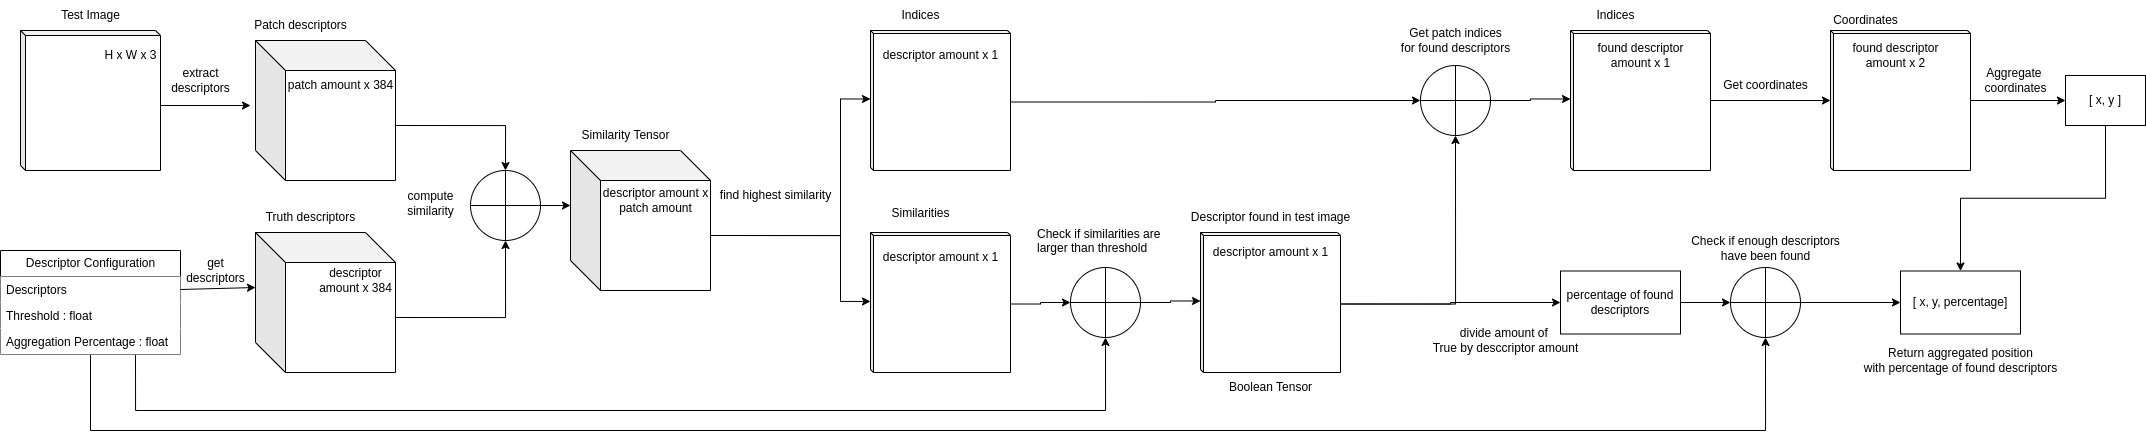

The diagram above was exported from draw.io. Its source (the exported page's mxGraphModel, read from the mxfile embedded in the PNG):
<mxGraphModel dx="1686" dy="908" grid="1" gridSize="10" guides="1" tooltips="1" connect="1" arrows="1" fold="1" page="1" pageScale="1" pageWidth="850" pageHeight="1100" math="0" shadow="0">
  <root>
    <mxCell id="0" />
    <mxCell id="1" parent="0" />
    <mxCell id="bZuszsSKCHGeaS9iH4zs-2" value="" style="shape=cube;whiteSpace=wrap;html=1;boundedLbl=1;backgroundOutline=1;darkOpacity=0.05;darkOpacity2=0.1;size=5;" vertex="1" parent="1">
      <mxGeometry x="40" y="40" width="140" height="140" as="geometry" />
    </mxCell>
    <mxCell id="bZuszsSKCHGeaS9iH4zs-3" value="Test Image" style="text;html=1;align=center;verticalAlign=middle;resizable=0;points=[];autosize=1;strokeColor=none;fillColor=none;" vertex="1" parent="1">
      <mxGeometry x="70" y="10" width="80" height="30" as="geometry" />
    </mxCell>
    <mxCell id="bZuszsSKCHGeaS9iH4zs-57" style="edgeStyle=orthogonalEdgeStyle;rounded=0;orthogonalLoop=1;jettySize=auto;html=1;exitX=0.75;exitY=1;exitDx=0;exitDy=0;entryX=0.5;entryY=1;entryDx=0;entryDy=0;entryPerimeter=0;" edge="1" parent="1" source="bZuszsSKCHGeaS9iH4zs-4" target="bZuszsSKCHGeaS9iH4zs-55">
      <mxGeometry relative="1" as="geometry">
        <Array as="points">
          <mxPoint x="155" y="420" />
          <mxPoint x="1125" y="420" />
        </Array>
      </mxGeometry>
    </mxCell>
    <mxCell id="bZuszsSKCHGeaS9iH4zs-85" style="edgeStyle=orthogonalEdgeStyle;rounded=0;orthogonalLoop=1;jettySize=auto;html=1;exitX=0.5;exitY=1;exitDx=0;exitDy=0;entryX=0.5;entryY=1;entryDx=0;entryDy=0;entryPerimeter=0;" edge="1" parent="1" source="bZuszsSKCHGeaS9iH4zs-4" target="bZuszsSKCHGeaS9iH4zs-83">
      <mxGeometry relative="1" as="geometry">
        <mxPoint x="1340" y="500" as="targetPoint" />
        <Array as="points">
          <mxPoint x="110" y="440" />
          <mxPoint x="1785" y="440" />
        </Array>
      </mxGeometry>
    </mxCell>
    <mxCell id="bZuszsSKCHGeaS9iH4zs-4" value="Descriptor Configuration" style="swimlane;fontStyle=0;childLayout=stackLayout;horizontal=1;startSize=26;fillColor=default;horizontalStack=0;resizeParent=1;resizeParentMax=0;resizeLast=0;collapsible=1;marginBottom=0;html=1;" vertex="1" parent="1">
      <mxGeometry x="20" y="260" width="180" height="104" as="geometry" />
    </mxCell>
    <mxCell id="bZuszsSKCHGeaS9iH4zs-5" value="Descriptors" style="text;strokeColor=none;fillColor=default;align=left;verticalAlign=top;spacingLeft=4;spacingRight=4;overflow=hidden;rotatable=0;points=[[0,0.5],[1,0.5]];portConstraint=eastwest;whiteSpace=wrap;html=1;" vertex="1" parent="bZuszsSKCHGeaS9iH4zs-4">
      <mxGeometry y="26" width="180" height="26" as="geometry" />
    </mxCell>
    <mxCell id="bZuszsSKCHGeaS9iH4zs-28" value="Threshold : float" style="text;strokeColor=none;fillColor=default;align=left;verticalAlign=top;spacingLeft=4;spacingRight=4;overflow=hidden;rotatable=0;points=[[0,0.5],[1,0.5]];portConstraint=eastwest;whiteSpace=wrap;html=1;" vertex="1" parent="bZuszsSKCHGeaS9iH4zs-4">
      <mxGeometry y="52" width="180" height="26" as="geometry" />
    </mxCell>
    <mxCell id="bZuszsSKCHGeaS9iH4zs-6" value="Aggregation Percentage : float" style="text;strokeColor=none;fillColor=default;align=left;verticalAlign=top;spacingLeft=4;spacingRight=4;overflow=hidden;rotatable=0;points=[[0,0.5],[1,0.5]];portConstraint=eastwest;whiteSpace=wrap;html=1;" vertex="1" parent="bZuszsSKCHGeaS9iH4zs-4">
      <mxGeometry y="78" width="180" height="26" as="geometry" />
    </mxCell>
    <mxCell id="bZuszsSKCHGeaS9iH4zs-7" value="H x W x 3" style="text;html=1;align=center;verticalAlign=middle;resizable=0;points=[];autosize=1;strokeColor=none;fillColor=none;" vertex="1" parent="1">
      <mxGeometry x="110" y="50" width="80" height="30" as="geometry" />
    </mxCell>
    <mxCell id="bZuszsSKCHGeaS9iH4zs-8" value="" style="endArrow=classic;html=1;rounded=0;exitX=0;exitY=0;exitDx=140;exitDy=75;exitPerimeter=0;" edge="1" parent="1" source="bZuszsSKCHGeaS9iH4zs-2">
      <mxGeometry width="50" height="50" relative="1" as="geometry">
        <mxPoint x="410" y="250" as="sourcePoint" />
        <mxPoint x="270" y="115" as="targetPoint" />
      </mxGeometry>
    </mxCell>
    <mxCell id="bZuszsSKCHGeaS9iH4zs-9" value="extract&lt;br&gt;descriptors&lt;br&gt;" style="text;html=1;align=center;verticalAlign=middle;resizable=0;points=[];autosize=1;strokeColor=none;fillColor=none;" vertex="1" parent="1">
      <mxGeometry x="180" y="70" width="80" height="40" as="geometry" />
    </mxCell>
    <mxCell id="bZuszsSKCHGeaS9iH4zs-35" style="edgeStyle=orthogonalEdgeStyle;rounded=0;orthogonalLoop=1;jettySize=auto;html=1;exitX=0;exitY=0;exitDx=140;exitDy=85;exitPerimeter=0;entryX=0.5;entryY=0;entryDx=0;entryDy=0;entryPerimeter=0;" edge="1" parent="1" source="bZuszsSKCHGeaS9iH4zs-25" target="bZuszsSKCHGeaS9iH4zs-34">
      <mxGeometry relative="1" as="geometry" />
    </mxCell>
    <mxCell id="bZuszsSKCHGeaS9iH4zs-25" value="" style="shape=cube;whiteSpace=wrap;html=1;boundedLbl=1;backgroundOutline=1;darkOpacity=0.05;darkOpacity2=0.1;size=30;" vertex="1" parent="1">
      <mxGeometry x="275" y="50" width="140" height="140" as="geometry" />
    </mxCell>
    <mxCell id="bZuszsSKCHGeaS9iH4zs-26" value="patch amount x 384" style="text;html=1;align=center;verticalAlign=middle;resizable=0;points=[];autosize=1;strokeColor=none;fillColor=none;" vertex="1" parent="1">
      <mxGeometry x="295" y="80" width="130" height="30" as="geometry" />
    </mxCell>
    <mxCell id="bZuszsSKCHGeaS9iH4zs-27" value="Patch descriptors" style="text;html=1;align=center;verticalAlign=middle;resizable=0;points=[];autosize=1;strokeColor=none;fillColor=none;" vertex="1" parent="1">
      <mxGeometry x="260" y="20" width="120" height="30" as="geometry" />
    </mxCell>
    <mxCell id="bZuszsSKCHGeaS9iH4zs-36" style="edgeStyle=orthogonalEdgeStyle;rounded=0;orthogonalLoop=1;jettySize=auto;html=1;exitX=0;exitY=0;exitDx=140;exitDy=85;exitPerimeter=0;entryX=0.5;entryY=1;entryDx=0;entryDy=0;entryPerimeter=0;" edge="1" parent="1" source="bZuszsSKCHGeaS9iH4zs-29" target="bZuszsSKCHGeaS9iH4zs-34">
      <mxGeometry relative="1" as="geometry" />
    </mxCell>
    <mxCell id="bZuszsSKCHGeaS9iH4zs-29" value="" style="shape=cube;whiteSpace=wrap;html=1;boundedLbl=1;backgroundOutline=1;darkOpacity=0.05;darkOpacity2=0.1;size=30;" vertex="1" parent="1">
      <mxGeometry x="275" y="242" width="140" height="140" as="geometry" />
    </mxCell>
    <mxCell id="bZuszsSKCHGeaS9iH4zs-30" value="" style="endArrow=classic;html=1;rounded=0;exitX=1;exitY=0.5;exitDx=0;exitDy=0;entryX=0;entryY=0;entryDx=0;entryDy=55;entryPerimeter=0;" edge="1" parent="1" source="bZuszsSKCHGeaS9iH4zs-5" target="bZuszsSKCHGeaS9iH4zs-29">
      <mxGeometry width="50" height="50" relative="1" as="geometry">
        <mxPoint x="200" y="311.5" as="sourcePoint" />
        <mxPoint x="270" y="310" as="targetPoint" />
      </mxGeometry>
    </mxCell>
    <mxCell id="bZuszsSKCHGeaS9iH4zs-32" value="get &lt;br&gt;descriptors" style="text;html=1;align=center;verticalAlign=middle;resizable=0;points=[];autosize=1;strokeColor=none;fillColor=none;" vertex="1" parent="1">
      <mxGeometry x="195" y="260" width="80" height="40" as="geometry" />
    </mxCell>
    <mxCell id="bZuszsSKCHGeaS9iH4zs-33" value="Truth descriptors" style="text;html=1;align=center;verticalAlign=middle;resizable=0;points=[];autosize=1;strokeColor=none;fillColor=none;" vertex="1" parent="1">
      <mxGeometry x="275" y="212" width="110" height="30" as="geometry" />
    </mxCell>
    <mxCell id="bZuszsSKCHGeaS9iH4zs-41" style="edgeStyle=orthogonalEdgeStyle;rounded=0;orthogonalLoop=1;jettySize=auto;html=1;exitX=1;exitY=0.5;exitDx=0;exitDy=0;exitPerimeter=0;entryX=0;entryY=0;entryDx=0;entryDy=55;entryPerimeter=0;" edge="1" parent="1" source="bZuszsSKCHGeaS9iH4zs-34" target="bZuszsSKCHGeaS9iH4zs-39">
      <mxGeometry relative="1" as="geometry" />
    </mxCell>
    <mxCell id="bZuszsSKCHGeaS9iH4zs-34" value="" style="verticalLabelPosition=bottom;verticalAlign=top;html=1;shape=mxgraph.flowchart.summing_function;" vertex="1" parent="1">
      <mxGeometry x="490" y="180" width="70" height="70" as="geometry" />
    </mxCell>
    <mxCell id="bZuszsSKCHGeaS9iH4zs-37" value="compute&lt;br&gt;similarity" style="text;html=1;align=center;verticalAlign=middle;resizable=0;points=[];autosize=1;strokeColor=none;fillColor=none;" vertex="1" parent="1">
      <mxGeometry x="415" y="193" width="70" height="40" as="geometry" />
    </mxCell>
    <mxCell id="bZuszsSKCHGeaS9iH4zs-38" value="descriptor &lt;br&gt;amount x 384" style="text;html=1;align=center;verticalAlign=middle;resizable=0;points=[];autosize=1;strokeColor=none;fillColor=none;" vertex="1" parent="1">
      <mxGeometry x="325" y="270" width="100" height="40" as="geometry" />
    </mxCell>
    <mxCell id="bZuszsSKCHGeaS9iH4zs-53" style="edgeStyle=orthogonalEdgeStyle;rounded=0;orthogonalLoop=1;jettySize=auto;html=1;exitX=0;exitY=0;exitDx=140;exitDy=85;exitPerimeter=0;" edge="1" parent="1" source="bZuszsSKCHGeaS9iH4zs-39" target="bZuszsSKCHGeaS9iH4zs-49">
      <mxGeometry relative="1" as="geometry">
        <Array as="points">
          <mxPoint x="860" y="245" />
          <mxPoint x="860" y="311" />
        </Array>
      </mxGeometry>
    </mxCell>
    <mxCell id="bZuszsSKCHGeaS9iH4zs-54" style="edgeStyle=orthogonalEdgeStyle;rounded=0;orthogonalLoop=1;jettySize=auto;html=1;entryX=0;entryY=0;entryDx=0;entryDy=68.5;entryPerimeter=0;" edge="1" parent="1" target="bZuszsSKCHGeaS9iH4zs-45">
      <mxGeometry relative="1" as="geometry">
        <mxPoint x="730" y="245" as="sourcePoint" />
        <Array as="points">
          <mxPoint x="860" y="245" />
          <mxPoint x="860" y="109" />
        </Array>
      </mxGeometry>
    </mxCell>
    <mxCell id="bZuszsSKCHGeaS9iH4zs-39" value="" style="shape=cube;whiteSpace=wrap;html=1;boundedLbl=1;backgroundOutline=1;darkOpacity=0.05;darkOpacity2=0.1;size=30;" vertex="1" parent="1">
      <mxGeometry x="590" y="160" width="140" height="140" as="geometry" />
    </mxCell>
    <mxCell id="bZuszsSKCHGeaS9iH4zs-42" value="descriptor amount x&lt;br&gt;patch amount" style="text;html=1;align=center;verticalAlign=middle;resizable=0;points=[];autosize=1;strokeColor=none;fillColor=none;" vertex="1" parent="1">
      <mxGeometry x="610" y="190" width="130" height="40" as="geometry" />
    </mxCell>
    <mxCell id="bZuszsSKCHGeaS9iH4zs-43" value="Similarity Tensor" style="text;html=1;align=center;verticalAlign=middle;resizable=0;points=[];autosize=1;strokeColor=none;fillColor=none;" vertex="1" parent="1">
      <mxGeometry x="590" y="130" width="110" height="30" as="geometry" />
    </mxCell>
    <mxCell id="bZuszsSKCHGeaS9iH4zs-66" style="edgeStyle=orthogonalEdgeStyle;rounded=0;orthogonalLoop=1;jettySize=auto;html=1;exitX=0;exitY=0;exitDx=140;exitDy=71.5;exitPerimeter=0;entryX=0;entryY=0.5;entryDx=0;entryDy=0;entryPerimeter=0;" edge="1" parent="1" source="bZuszsSKCHGeaS9iH4zs-45" target="bZuszsSKCHGeaS9iH4zs-65">
      <mxGeometry relative="1" as="geometry" />
    </mxCell>
    <mxCell id="bZuszsSKCHGeaS9iH4zs-45" value="" style="shape=cube;whiteSpace=wrap;html=1;boundedLbl=1;backgroundOutline=1;darkOpacity=0.05;darkOpacity2=0.1;size=3;" vertex="1" parent="1">
      <mxGeometry x="890" y="40" width="140" height="140" as="geometry" />
    </mxCell>
    <mxCell id="bZuszsSKCHGeaS9iH4zs-47" value="find highest similarity" style="text;html=1;align=center;verticalAlign=middle;resizable=0;points=[];autosize=1;strokeColor=none;fillColor=none;" vertex="1" parent="1">
      <mxGeometry x="730" y="190" width="130" height="30" as="geometry" />
    </mxCell>
    <mxCell id="bZuszsSKCHGeaS9iH4zs-48" value="descriptor amount x 1" style="text;html=1;align=center;verticalAlign=middle;resizable=0;points=[];autosize=1;strokeColor=none;fillColor=none;" vertex="1" parent="1">
      <mxGeometry x="890" y="50" width="140" height="30" as="geometry" />
    </mxCell>
    <mxCell id="bZuszsSKCHGeaS9iH4zs-56" style="edgeStyle=orthogonalEdgeStyle;rounded=0;orthogonalLoop=1;jettySize=auto;html=1;exitX=0;exitY=0;exitDx=140;exitDy=71.5;exitPerimeter=0;entryX=0;entryY=0.5;entryDx=0;entryDy=0;entryPerimeter=0;" edge="1" parent="1" source="bZuszsSKCHGeaS9iH4zs-49" target="bZuszsSKCHGeaS9iH4zs-55">
      <mxGeometry relative="1" as="geometry" />
    </mxCell>
    <mxCell id="bZuszsSKCHGeaS9iH4zs-49" value="" style="shape=cube;whiteSpace=wrap;html=1;boundedLbl=1;backgroundOutline=1;darkOpacity=0.05;darkOpacity2=0.1;size=3;" vertex="1" parent="1">
      <mxGeometry x="890" y="242" width="140" height="140" as="geometry" />
    </mxCell>
    <mxCell id="bZuszsSKCHGeaS9iH4zs-50" value="descriptor amount x 1" style="text;html=1;align=center;verticalAlign=middle;resizable=0;points=[];autosize=1;strokeColor=none;fillColor=none;" vertex="1" parent="1">
      <mxGeometry x="890" y="252" width="140" height="30" as="geometry" />
    </mxCell>
    <mxCell id="bZuszsSKCHGeaS9iH4zs-51" value="Indices" style="text;html=1;align=center;verticalAlign=middle;resizable=0;points=[];autosize=1;strokeColor=none;fillColor=none;" vertex="1" parent="1">
      <mxGeometry x="910" y="10" width="60" height="30" as="geometry" />
    </mxCell>
    <mxCell id="bZuszsSKCHGeaS9iH4zs-52" value="Similarities" style="text;html=1;align=center;verticalAlign=middle;resizable=0;points=[];autosize=1;strokeColor=none;fillColor=none;" vertex="1" parent="1">
      <mxGeometry x="900" y="208" width="80" height="30" as="geometry" />
    </mxCell>
    <mxCell id="bZuszsSKCHGeaS9iH4zs-60" style="edgeStyle=orthogonalEdgeStyle;rounded=0;orthogonalLoop=1;jettySize=auto;html=1;exitX=1;exitY=0.5;exitDx=0;exitDy=0;exitPerimeter=0;entryX=0;entryY=0;entryDx=0;entryDy=68.5;entryPerimeter=0;" edge="1" parent="1" source="bZuszsSKCHGeaS9iH4zs-55" target="bZuszsSKCHGeaS9iH4zs-61">
      <mxGeometry relative="1" as="geometry">
        <mxPoint x="1220" y="312" as="targetPoint" />
      </mxGeometry>
    </mxCell>
    <mxCell id="bZuszsSKCHGeaS9iH4zs-55" value="" style="verticalLabelPosition=bottom;verticalAlign=top;html=1;shape=mxgraph.flowchart.summing_function;" vertex="1" parent="1">
      <mxGeometry x="1090" y="277" width="70" height="70" as="geometry" />
    </mxCell>
    <mxCell id="bZuszsSKCHGeaS9iH4zs-59" value="&lt;span style=&quot;color: rgb(0, 0, 0); font-family: Helvetica; font-size: 12px; font-style: normal; font-variant-ligatures: normal; font-variant-caps: normal; font-weight: 400; letter-spacing: normal; orphans: 2; text-align: center; text-indent: 0px; text-transform: none; widows: 2; word-spacing: 0px; -webkit-text-stroke-width: 0px; background-color: rgb(251, 251, 251); text-decoration-thickness: initial; text-decoration-style: initial; text-decoration-color: initial; float: none; display: inline !important;&quot;&gt;Check if similarities are larger than threshold&lt;/span&gt;" style="text;whiteSpace=wrap;html=1;" vertex="1" parent="1">
      <mxGeometry x="1055" y="230" width="140" height="40" as="geometry" />
    </mxCell>
    <mxCell id="bZuszsSKCHGeaS9iH4zs-67" style="edgeStyle=orthogonalEdgeStyle;rounded=0;orthogonalLoop=1;jettySize=auto;html=1;exitX=0;exitY=0;exitDx=140;exitDy=71.5;exitPerimeter=0;entryX=0.5;entryY=1;entryDx=0;entryDy=0;entryPerimeter=0;" edge="1" parent="1" source="bZuszsSKCHGeaS9iH4zs-61" target="bZuszsSKCHGeaS9iH4zs-65">
      <mxGeometry relative="1" as="geometry" />
    </mxCell>
    <mxCell id="bZuszsSKCHGeaS9iH4zs-95" style="edgeStyle=orthogonalEdgeStyle;rounded=0;orthogonalLoop=1;jettySize=auto;html=1;exitX=0;exitY=0;exitDx=140;exitDy=71.5;exitPerimeter=0;entryX=0;entryY=0.5;entryDx=0;entryDy=0;" edge="1" parent="1" source="bZuszsSKCHGeaS9iH4zs-61" target="bZuszsSKCHGeaS9iH4zs-94">
      <mxGeometry relative="1" as="geometry" />
    </mxCell>
    <mxCell id="bZuszsSKCHGeaS9iH4zs-61" value="" style="shape=cube;whiteSpace=wrap;html=1;boundedLbl=1;backgroundOutline=1;darkOpacity=0.05;darkOpacity2=0.1;size=3;" vertex="1" parent="1">
      <mxGeometry x="1220" y="242" width="140" height="140" as="geometry" />
    </mxCell>
    <mxCell id="bZuszsSKCHGeaS9iH4zs-62" value="descriptor amount x 1" style="text;html=1;align=center;verticalAlign=middle;resizable=0;points=[];autosize=1;strokeColor=none;fillColor=none;" vertex="1" parent="1">
      <mxGeometry x="1220" y="247" width="140" height="30" as="geometry" />
    </mxCell>
    <mxCell id="bZuszsSKCHGeaS9iH4zs-63" value="Descriptor found in test image" style="text;html=1;align=center;verticalAlign=middle;resizable=0;points=[];autosize=1;strokeColor=none;fillColor=none;" vertex="1" parent="1">
      <mxGeometry x="1200" y="212" width="180" height="30" as="geometry" />
    </mxCell>
    <mxCell id="bZuszsSKCHGeaS9iH4zs-64" value="Boolean Tensor&lt;br&gt;" style="text;html=1;align=center;verticalAlign=middle;resizable=0;points=[];autosize=1;strokeColor=none;fillColor=none;" vertex="1" parent="1">
      <mxGeometry x="1235" y="382" width="110" height="30" as="geometry" />
    </mxCell>
    <mxCell id="bZuszsSKCHGeaS9iH4zs-71" style="edgeStyle=orthogonalEdgeStyle;rounded=0;orthogonalLoop=1;jettySize=auto;html=1;exitX=1;exitY=0.5;exitDx=0;exitDy=0;exitPerimeter=0;entryX=0;entryY=0;entryDx=0;entryDy=68.5;entryPerimeter=0;" edge="1" parent="1" source="bZuszsSKCHGeaS9iH4zs-65" target="bZuszsSKCHGeaS9iH4zs-69">
      <mxGeometry relative="1" as="geometry" />
    </mxCell>
    <mxCell id="bZuszsSKCHGeaS9iH4zs-65" value="" style="verticalLabelPosition=bottom;verticalAlign=top;html=1;shape=mxgraph.flowchart.summing_function;" vertex="1" parent="1">
      <mxGeometry x="1440" y="75" width="70" height="70" as="geometry" />
    </mxCell>
    <mxCell id="bZuszsSKCHGeaS9iH4zs-68" value="Get patch indices&lt;br&gt;for found descriptors" style="text;html=1;align=center;verticalAlign=middle;resizable=0;points=[];autosize=1;strokeColor=none;fillColor=none;" vertex="1" parent="1">
      <mxGeometry x="1410" y="30" width="130" height="40" as="geometry" />
    </mxCell>
    <mxCell id="bZuszsSKCHGeaS9iH4zs-75" value="" style="edgeStyle=orthogonalEdgeStyle;rounded=0;orthogonalLoop=1;jettySize=auto;html=1;" edge="1" parent="1" source="bZuszsSKCHGeaS9iH4zs-69" target="bZuszsSKCHGeaS9iH4zs-74">
      <mxGeometry relative="1" as="geometry" />
    </mxCell>
    <mxCell id="bZuszsSKCHGeaS9iH4zs-69" value="" style="shape=cube;whiteSpace=wrap;html=1;boundedLbl=1;backgroundOutline=1;darkOpacity=0.05;darkOpacity2=0.1;size=3;" vertex="1" parent="1">
      <mxGeometry x="1590" y="40" width="140" height="140" as="geometry" />
    </mxCell>
    <mxCell id="bZuszsSKCHGeaS9iH4zs-70" value="found descriptor &lt;br&gt;amount x 1" style="text;html=1;align=center;verticalAlign=middle;resizable=0;points=[];autosize=1;strokeColor=none;fillColor=none;" vertex="1" parent="1">
      <mxGeometry x="1605" y="45" width="110" height="40" as="geometry" />
    </mxCell>
    <mxCell id="bZuszsSKCHGeaS9iH4zs-72" value="Indices" style="text;html=1;align=center;verticalAlign=middle;resizable=0;points=[];autosize=1;strokeColor=none;fillColor=none;" vertex="1" parent="1">
      <mxGeometry x="1605" y="10" width="60" height="30" as="geometry" />
    </mxCell>
    <mxCell id="bZuszsSKCHGeaS9iH4zs-80" value="" style="edgeStyle=orthogonalEdgeStyle;rounded=0;orthogonalLoop=1;jettySize=auto;html=1;" edge="1" parent="1" source="bZuszsSKCHGeaS9iH4zs-74" target="bZuszsSKCHGeaS9iH4zs-79">
      <mxGeometry relative="1" as="geometry" />
    </mxCell>
    <mxCell id="bZuszsSKCHGeaS9iH4zs-74" value="" style="shape=cube;whiteSpace=wrap;html=1;boundedLbl=1;backgroundOutline=1;darkOpacity=0.05;darkOpacity2=0.1;size=3;" vertex="1" parent="1">
      <mxGeometry x="1850" y="40" width="140" height="140" as="geometry" />
    </mxCell>
    <mxCell id="bZuszsSKCHGeaS9iH4zs-76" value="Get coordinates" style="text;html=1;align=center;verticalAlign=middle;resizable=0;points=[];autosize=1;strokeColor=none;fillColor=none;" vertex="1" parent="1">
      <mxGeometry x="1730" y="80" width="110" height="30" as="geometry" />
    </mxCell>
    <mxCell id="bZuszsSKCHGeaS9iH4zs-77" value="Coordinates" style="text;html=1;align=center;verticalAlign=middle;resizable=0;points=[];autosize=1;strokeColor=none;fillColor=none;" vertex="1" parent="1">
      <mxGeometry x="1840" y="15" width="90" height="30" as="geometry" />
    </mxCell>
    <mxCell id="bZuszsSKCHGeaS9iH4zs-78" value="found descriptor &lt;br&gt;amount x 2" style="text;html=1;align=center;verticalAlign=middle;resizable=0;points=[];autosize=1;strokeColor=none;fillColor=none;" vertex="1" parent="1">
      <mxGeometry x="1860" y="45" width="110" height="40" as="geometry" />
    </mxCell>
    <mxCell id="bZuszsSKCHGeaS9iH4zs-100" style="edgeStyle=orthogonalEdgeStyle;rounded=0;orthogonalLoop=1;jettySize=auto;html=1;exitX=0.5;exitY=1;exitDx=0;exitDy=0;entryX=0.5;entryY=0;entryDx=0;entryDy=0;" edge="1" parent="1" source="bZuszsSKCHGeaS9iH4zs-79" target="bZuszsSKCHGeaS9iH4zs-99">
      <mxGeometry relative="1" as="geometry" />
    </mxCell>
    <mxCell id="bZuszsSKCHGeaS9iH4zs-79" value="[ x, y ]" style="whiteSpace=wrap;html=1;" vertex="1" parent="1">
      <mxGeometry x="2085" y="85" width="80" height="50" as="geometry" />
    </mxCell>
    <mxCell id="bZuszsSKCHGeaS9iH4zs-82" value="Aggregate&amp;nbsp;&lt;br&gt;coordinates&lt;br&gt;" style="text;html=1;align=center;verticalAlign=middle;resizable=0;points=[];autosize=1;strokeColor=none;fillColor=none;" vertex="1" parent="1">
      <mxGeometry x="1990" y="70" width="90" height="40" as="geometry" />
    </mxCell>
    <mxCell id="bZuszsSKCHGeaS9iH4zs-92" style="edgeStyle=orthogonalEdgeStyle;rounded=0;orthogonalLoop=1;jettySize=auto;html=1;exitX=1;exitY=0.5;exitDx=0;exitDy=0;exitPerimeter=0;entryX=0;entryY=0.5;entryDx=0;entryDy=0;" edge="1" parent="1" source="bZuszsSKCHGeaS9iH4zs-83" target="bZuszsSKCHGeaS9iH4zs-99">
      <mxGeometry relative="1" as="geometry">
        <mxPoint x="1910" y="310.5" as="targetPoint" />
      </mxGeometry>
    </mxCell>
    <mxCell id="bZuszsSKCHGeaS9iH4zs-83" value="" style="verticalLabelPosition=bottom;verticalAlign=top;html=1;shape=mxgraph.flowchart.summing_function;" vertex="1" parent="1">
      <mxGeometry x="1750" y="277" width="70" height="70" as="geometry" />
    </mxCell>
    <mxCell id="bZuszsSKCHGeaS9iH4zs-86" value="Check if enough descriptors&lt;br&gt;have been found" style="text;html=1;align=center;verticalAlign=middle;resizable=0;points=[];autosize=1;strokeColor=none;fillColor=none;" vertex="1" parent="1">
      <mxGeometry x="1700" y="238" width="170" height="40" as="geometry" />
    </mxCell>
    <mxCell id="bZuszsSKCHGeaS9iH4zs-98" style="edgeStyle=orthogonalEdgeStyle;rounded=0;orthogonalLoop=1;jettySize=auto;html=1;exitX=1;exitY=0.5;exitDx=0;exitDy=0;entryX=0;entryY=0.5;entryDx=0;entryDy=0;entryPerimeter=0;" edge="1" parent="1" source="bZuszsSKCHGeaS9iH4zs-94" target="bZuszsSKCHGeaS9iH4zs-83">
      <mxGeometry relative="1" as="geometry" />
    </mxCell>
    <mxCell id="bZuszsSKCHGeaS9iH4zs-94" value="percentage of found descriptors" style="whiteSpace=wrap;html=1;" vertex="1" parent="1">
      <mxGeometry x="1580" y="280.5" width="120" height="63" as="geometry" />
    </mxCell>
    <mxCell id="bZuszsSKCHGeaS9iH4zs-97" value="divide amount of&amp;nbsp;&lt;br&gt;True by desccriptor amount" style="text;html=1;align=center;verticalAlign=middle;resizable=0;points=[];autosize=1;strokeColor=none;fillColor=none;" vertex="1" parent="1">
      <mxGeometry x="1440" y="330" width="170" height="40" as="geometry" />
    </mxCell>
    <mxCell id="bZuszsSKCHGeaS9iH4zs-99" value="[ x, y, percentage]" style="whiteSpace=wrap;html=1;" vertex="1" parent="1">
      <mxGeometry x="1920" y="280.5" width="120" height="63" as="geometry" />
    </mxCell>
    <mxCell id="bZuszsSKCHGeaS9iH4zs-101" value="Return aggregated position&lt;br&gt;with percentage of found descriptors" style="text;html=1;align=center;verticalAlign=middle;resizable=0;points=[];autosize=1;strokeColor=none;fillColor=none;" vertex="1" parent="1">
      <mxGeometry x="1870" y="350" width="220" height="40" as="geometry" />
    </mxCell>
  </root>
</mxGraphModel>